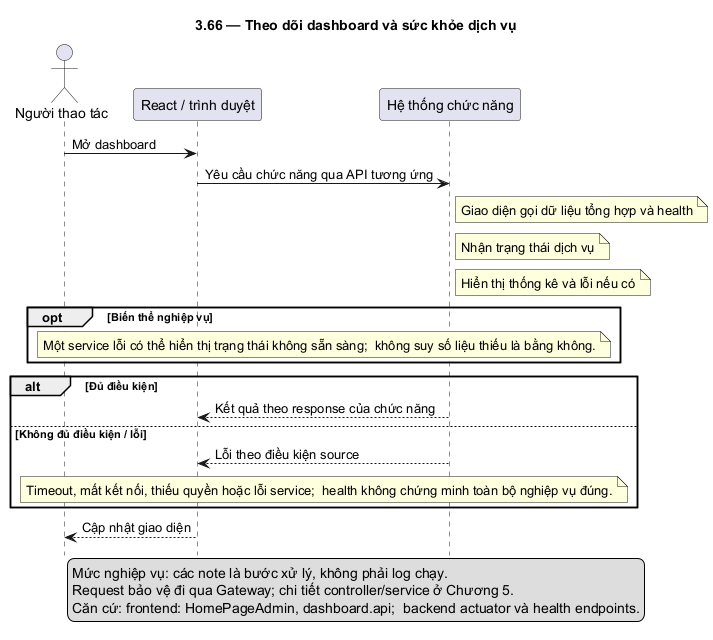

The diagram above was rendered by PlantUML. Its source (embedded in the PNG):
@startuml
skinparam defaultFontName DejaVu Sans
skinparam shadowing false
hide footbox
title 3.66 — Theo dõi dashboard và sức khỏe dịch vụ
actor "Người thao tác" as U
participant "React / trình duyệt" as F
participant "Hệ thống chức năng" as B
U -> F: Mở dashboard
F -> B: Yêu cầu chức năng qua API tương ứng
note right of B: Giao diện gọi dữ liệu tổng hợp và health
note right of B: Nhận trạng thái dịch vụ
note right of B: Hiển thị thống kê và lỗi nếu có
opt Biến thể nghiệp vụ
note over F,B: Một service lỗi có thể hiển thị trạng thái không sẵn sàng;  không suy số liệu thiếu là bằng không.
end
alt Đủ điều kiện
B --> F: Kết quả theo response của chức năng
else Không đủ điều kiện / lỗi
B --> F: Lỗi theo điều kiện source
note over F,B: Timeout, mất kết nối, thiếu quyền hoặc lỗi service;  health không chứng minh toàn bộ nghiệp vụ đúng.
end
F --> U: Cập nhật giao diện
legend bottom
Mức nghiệp vụ: các note là bước xử lý, không phải log chạy.
Request bảo vệ đi qua Gateway; chi tiết controller/service ở Chương 5.
Căn cứ: frontend: HomePageAdmin, dashboard.api;  backend actuator và health endpoints.
endlegend
@enduml